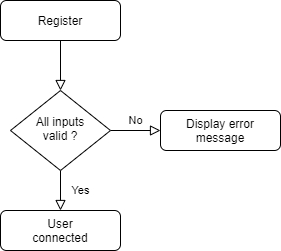

The diagram above was exported from draw.io. Its source (the exported page's mxGraphModel, read from the mxfile embedded in the PNG):
<mxGraphModel dx="460" dy="853" grid="1" gridSize="10" guides="1" tooltips="1" connect="1" arrows="1" fold="1" page="1" pageScale="1" pageWidth="827" pageHeight="1169" math="0" shadow="0">
  <root>
    <mxCell id="WIyWlLk6GJQsqaUBKTNV-0" />
    <mxCell id="WIyWlLk6GJQsqaUBKTNV-1" parent="WIyWlLk6GJQsqaUBKTNV-0" />
    <mxCell id="WIyWlLk6GJQsqaUBKTNV-2" value="" style="rounded=0;html=1;jettySize=auto;orthogonalLoop=1;fontSize=11;endArrow=block;endFill=0;endSize=8;strokeWidth=1;shadow=0;labelBackgroundColor=none;edgeStyle=orthogonalEdgeStyle;" parent="WIyWlLk6GJQsqaUBKTNV-1" source="WIyWlLk6GJQsqaUBKTNV-3" target="WIyWlLk6GJQsqaUBKTNV-6" edge="1">
      <mxGeometry relative="1" as="geometry" />
    </mxCell>
    <mxCell id="WIyWlLk6GJQsqaUBKTNV-3" value="Register" style="rounded=1;whiteSpace=wrap;html=1;fontSize=12;glass=0;strokeWidth=1;shadow=0;" parent="WIyWlLk6GJQsqaUBKTNV-1" vertex="1">
      <mxGeometry x="160" y="80" width="120" height="40" as="geometry" />
    </mxCell>
    <mxCell id="WIyWlLk6GJQsqaUBKTNV-4" value="Yes" style="rounded=0;html=1;jettySize=auto;orthogonalLoop=1;fontSize=11;endArrow=block;endFill=0;endSize=8;strokeWidth=1;shadow=0;labelBackgroundColor=none;edgeStyle=orthogonalEdgeStyle;" parent="WIyWlLk6GJQsqaUBKTNV-1" source="WIyWlLk6GJQsqaUBKTNV-6" edge="1">
      <mxGeometry y="20" relative="1" as="geometry">
        <mxPoint as="offset" />
        <mxPoint x="220" y="290" as="targetPoint" />
      </mxGeometry>
    </mxCell>
    <mxCell id="WIyWlLk6GJQsqaUBKTNV-5" value="No" style="edgeStyle=orthogonalEdgeStyle;rounded=0;html=1;jettySize=auto;orthogonalLoop=1;fontSize=11;endArrow=block;endFill=0;endSize=8;strokeWidth=1;shadow=0;labelBackgroundColor=none;" parent="WIyWlLk6GJQsqaUBKTNV-1" source="WIyWlLk6GJQsqaUBKTNV-6" target="WIyWlLk6GJQsqaUBKTNV-7" edge="1">
      <mxGeometry y="10" relative="1" as="geometry">
        <mxPoint as="offset" />
      </mxGeometry>
    </mxCell>
    <mxCell id="WIyWlLk6GJQsqaUBKTNV-6" value="All inputs&lt;br&gt;valid ?" style="rhombus;whiteSpace=wrap;html=1;shadow=0;fontFamily=Helvetica;fontSize=12;align=center;strokeWidth=1;spacing=6;spacingTop=-4;" parent="WIyWlLk6GJQsqaUBKTNV-1" vertex="1">
      <mxGeometry x="170" y="170" width="100" height="80" as="geometry" />
    </mxCell>
    <mxCell id="WIyWlLk6GJQsqaUBKTNV-7" value="Display error message" style="rounded=1;whiteSpace=wrap;html=1;fontSize=12;glass=0;strokeWidth=1;shadow=0;" parent="WIyWlLk6GJQsqaUBKTNV-1" vertex="1">
      <mxGeometry x="320" y="190" width="120" height="40" as="geometry" />
    </mxCell>
    <mxCell id="ZcpGQa2GLKmW5NI-O9fC-0" value="User&lt;br&gt;connected" style="rounded=1;whiteSpace=wrap;html=1;fontSize=12;glass=0;strokeWidth=1;shadow=0;" vertex="1" parent="WIyWlLk6GJQsqaUBKTNV-1">
      <mxGeometry x="160" y="290" width="120" height="40" as="geometry" />
    </mxCell>
  </root>
</mxGraphModel>